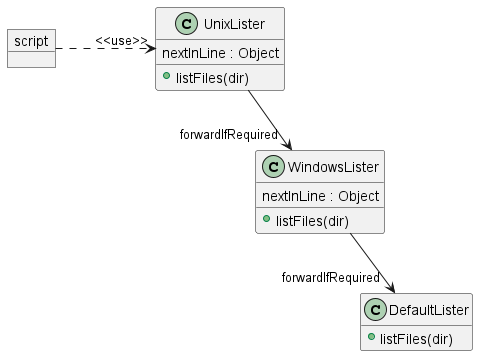

The diagram above was rendered by PlantUML. Its source (embedded in the PNG):
@startuml
skinparam nodesep 100
hide <<HIDDEN>>
class UnixLister {
    nextInLine : Object
    +listFiles(dir)
}
object dummy1<<HIDDEN>>
class WindowsLister {
    nextInLine : Object
    +listFiles(dir)
}
object dummy2<<HIDDEN>>
hide DefaultLister fields
class DefaultLister {
    +listFiles(dir)
}
object script
script ..r..> "<<use>>" UnixLister
UnixLister --> "forwardIfRequired" WindowsLister
UnixLister <-[hidden]- dummy1
WindowsLister <-[hidden]- dummy2
WindowsLister --> "forwardIfRequired" DefaultLister
@enduml